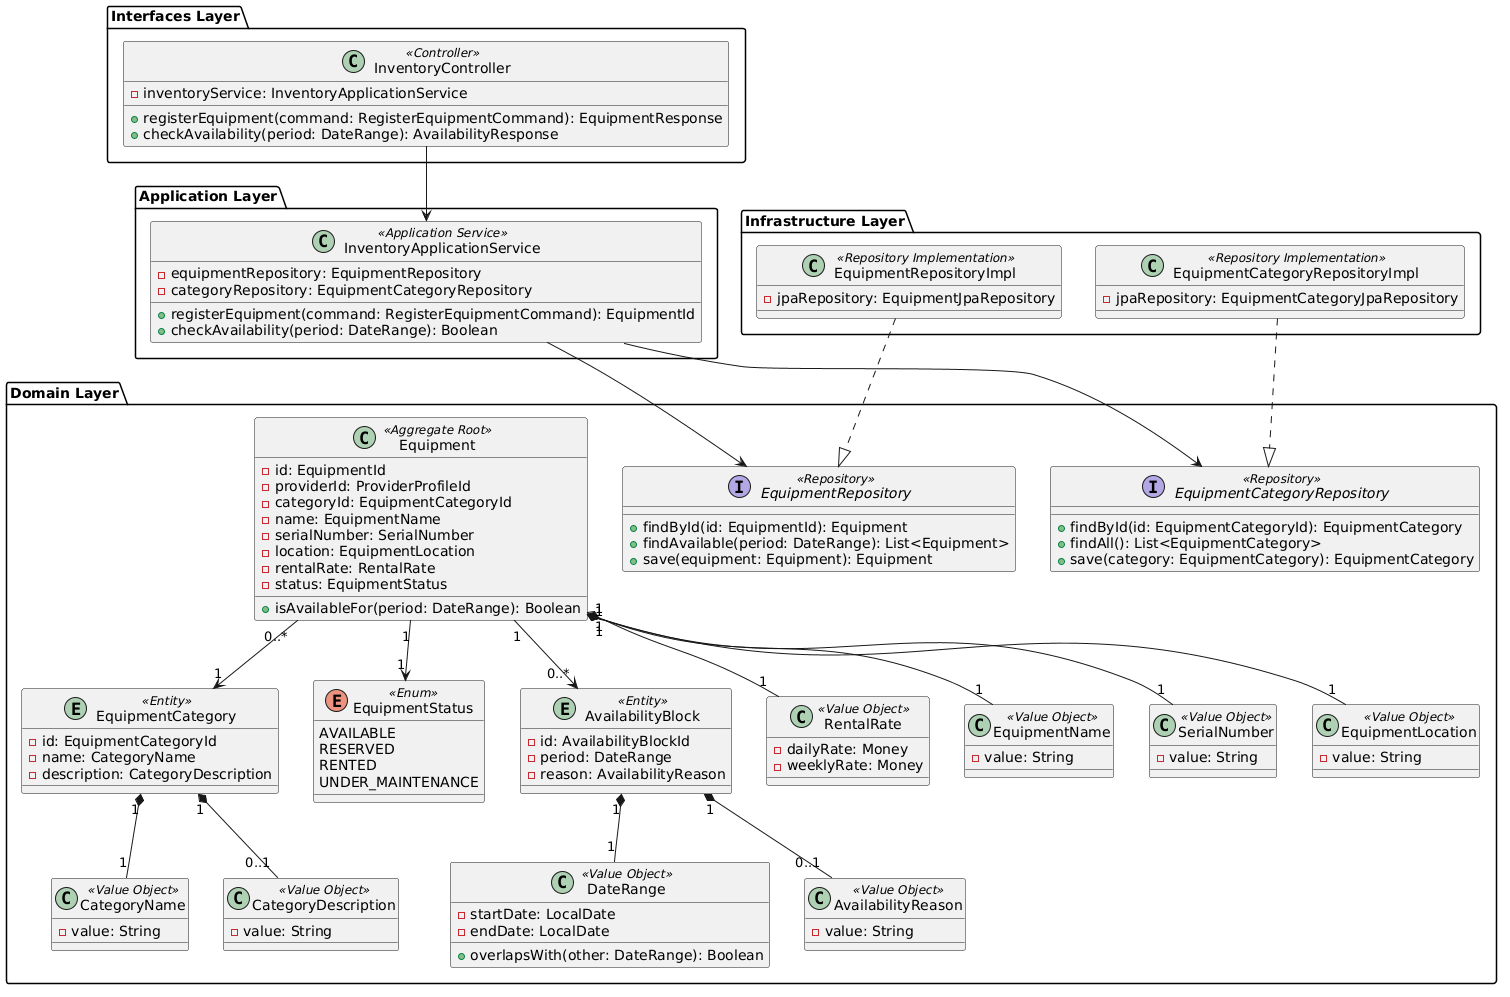

The diagram above was rendered by PlantUML. Its source (embedded in the PNG):
@startuml
package "Interfaces Layer" {
  class InventoryController <<Controller>> {
    - inventoryService: InventoryApplicationService
    + registerEquipment(command: RegisterEquipmentCommand): EquipmentResponse
    + checkAvailability(period: DateRange): AvailabilityResponse
  }
}

package "Application Layer" {
  class InventoryApplicationService <<Application Service>> {
    - equipmentRepository: EquipmentRepository
    - categoryRepository: EquipmentCategoryRepository
    + registerEquipment(command: RegisterEquipmentCommand): EquipmentId
    + checkAvailability(period: DateRange): Boolean
  }
}

package "Infrastructure Layer" {
  class EquipmentRepositoryImpl <<Repository Implementation>> {
    - jpaRepository: EquipmentJpaRepository
  }
  class EquipmentCategoryRepositoryImpl <<Repository Implementation>> {
    - jpaRepository: EquipmentCategoryJpaRepository
  }
}

package "Domain Layer" {
  entity EquipmentCategory <<Entity>> {
    - id: EquipmentCategoryId
    - name: CategoryName
    - description: CategoryDescription
  }
  
  class Equipment <<Aggregate Root>> {
    - id: EquipmentId
    - providerId: ProviderProfileId
    - categoryId: EquipmentCategoryId
    - name: EquipmentName
    - serialNumber: SerialNumber
    - location: EquipmentLocation
    - rentalRate: RentalRate
    - status: EquipmentStatus
    + isAvailableFor(period: DateRange): Boolean
  }

  enum EquipmentStatus <<Enum>> {
    AVAILABLE
    RESERVED
    RENTED
    UNDER_MAINTENANCE
  }

  entity AvailabilityBlock <<Entity>> {
    - id: AvailabilityBlockId
    - period: DateRange
    - reason: AvailabilityReason
  }

  class RentalRate <<Value Object>> {
    - dailyRate: Money
    - weeklyRate: Money
  }

  class DateRange <<Value Object>> {
    - startDate: LocalDate
    - endDate: LocalDate
    + overlapsWith(other: DateRange): Boolean
  }

  class CategoryName <<Value Object>> {
    - value: String
  }
  class CategoryDescription <<Value Object>> {
    - value: String
  }
  class EquipmentName <<Value Object>> {
    - value: String
  }
  class SerialNumber <<Value Object>> {
    - value: String
  }
  class EquipmentLocation <<Value Object>> {
    - value: String
  }
  class AvailabilityReason <<Value Object>> {
    - value: String
  }

  interface EquipmentRepository <<Repository>> {
    + findById(id: EquipmentId): Equipment
    + findAvailable(period: DateRange): List<Equipment>
    + save(equipment: Equipment): Equipment
  }

  interface EquipmentCategoryRepository <<Repository>> {
    + findById(id: EquipmentCategoryId): EquipmentCategory
    + findAll(): List<EquipmentCategory>
    + save(category: EquipmentCategory): EquipmentCategory
  }
}

InventoryController --> InventoryApplicationService
InventoryApplicationService --> EquipmentRepository
InventoryApplicationService --> EquipmentCategoryRepository
EquipmentRepositoryImpl ..|> EquipmentRepository
EquipmentCategoryRepositoryImpl ..|> EquipmentCategoryRepository

Equipment "1" o-- "1" RentalRate
Equipment "1" --> "0..*" AvailabilityBlock
Equipment "1" --> "1" EquipmentStatus
Equipment "0..*" --> "1" EquipmentCategory
EquipmentCategory "1" *-- "1" CategoryName
EquipmentCategory "1" *-- "0..1" CategoryDescription
Equipment "1" *-- "1" EquipmentName
Equipment "1" *-- "1" SerialNumber
Equipment "1" *-- "1" EquipmentLocation
AvailabilityBlock "1" *-- "1" DateRange
AvailabilityBlock "1" *-- "0..1" AvailabilityReason
@enduml